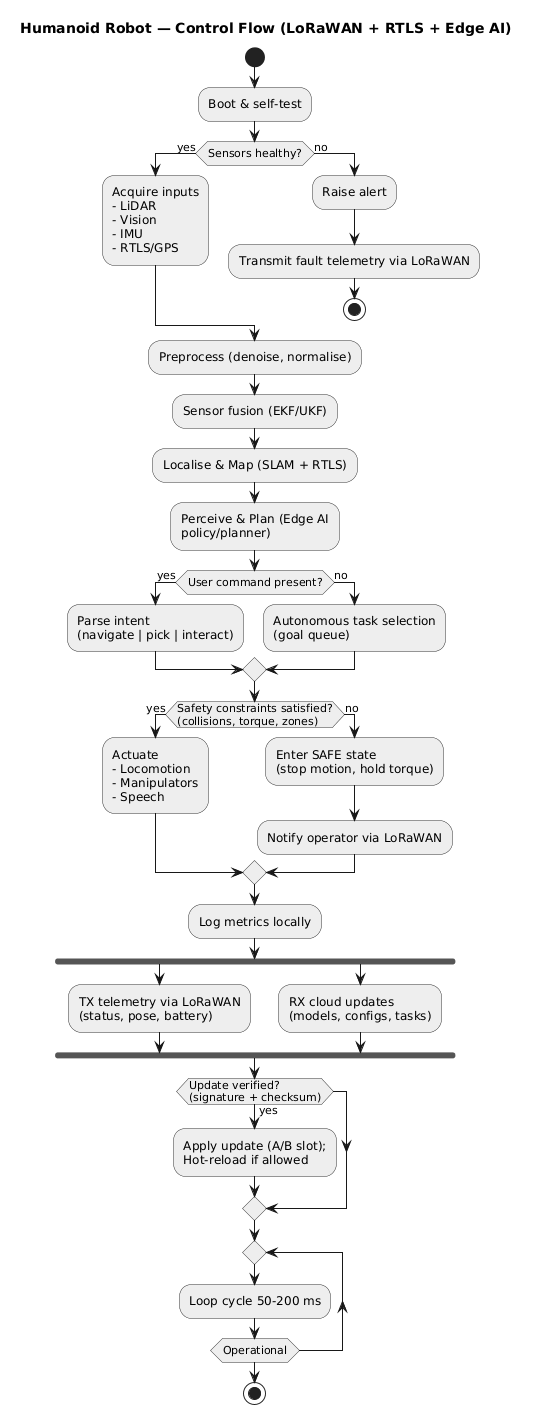

The diagram above was rendered by PlantUML. Its source (embedded in the PNG):
@startuml
title Humanoid Robot — Control Flow (LoRaWAN + RTLS + Edge AI)

skinparam monochrome true
skinparam activity {
  StartColor #222
  EndColor #222
  BackgroundColor #EEE
  BorderColor #333
}

start
:Boot & self-test;
if (Sensors healthy?) then (yes)
  :Acquire inputs\n- LiDAR\n- Vision\n- IMU\n- RTLS/GPS;
else (no)
  :Raise alert;
  :Transmit fault telemetry via LoRaWAN;
  stop
endif

:Preprocess (denoise, normalise);
:Sensor fusion (EKF/UKF);
:Localise & Map (SLAM + RTLS);
:Perceive & Plan (Edge AI\npolicy/planner);

if (User command present?) then (yes)
  :Parse intent\n(navigate | pick | interact);
else (no)
  :Autonomous task selection\n(goal queue);
endif

if (Safety constraints satisfied?\n(collisions, torque, zones)) then (yes)
  :Actuate\n- Locomotion\n- Manipulators\n- Speech;
else (no)
  :Enter SAFE state\n(stop motion, hold torque);
  :Notify operator via LoRaWAN;
endif

:Log metrics locally;
fork
  :TX telemetry via LoRaWAN\n(status, pose, battery);
fork again
  :RX cloud updates\n(models, configs, tasks);
end fork

if (Update verified?\n(signature + checksum)) then (yes)
  :Apply update (A/B slot);\nHot-reload if allowed;
endif

repeat
  :Loop cycle 50-200 ms;
repeat while (Operational)
stop
@enduml